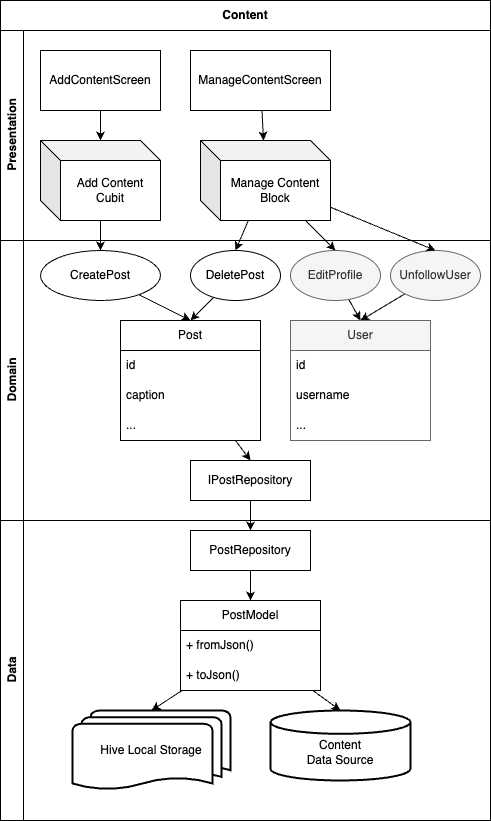

The diagram above was exported from draw.io. Its source (the exported page's mxGraphModel, read from the mxfile embedded in the PNG):
<mxGraphModel dx="667" dy="412" grid="1" gridSize="10" guides="1" tooltips="1" connect="1" arrows="1" fold="1" page="1" pageScale="1" pageWidth="850" pageHeight="1100" math="0" shadow="0">
  <root>
    <mxCell id="0" />
    <mxCell id="1" parent="0" />
    <mxCell id="2" value="Content" style="swimlane;whiteSpace=wrap;html=1;startSize=30;" parent="1" vertex="1">
      <mxGeometry x="40" y="40" width="490" height="820" as="geometry" />
    </mxCell>
    <mxCell id="3" value="Presentation" style="swimlane;horizontal=0;whiteSpace=wrap;html=1;" parent="2" vertex="1">
      <mxGeometry y="30" width="490" height="210" as="geometry" />
    </mxCell>
    <mxCell id="31" style="edgeStyle=none;html=1;" edge="1" parent="3" source="6" target="8">
      <mxGeometry relative="1" as="geometry" />
    </mxCell>
    <mxCell id="6" value="AddContentScreen" style="rounded=0;whiteSpace=wrap;html=1;" parent="3" vertex="1">
      <mxGeometry x="40" y="20" width="120" height="60" as="geometry" />
    </mxCell>
    <mxCell id="32" style="edgeStyle=none;html=1;" edge="1" parent="3" source="7" target="9">
      <mxGeometry relative="1" as="geometry" />
    </mxCell>
    <mxCell id="7" value="ManageContentScreen" style="rounded=0;whiteSpace=wrap;html=1;" vertex="1" parent="3">
      <mxGeometry x="190" y="20" width="140" height="60" as="geometry" />
    </mxCell>
    <mxCell id="8" value="Add Content Cubit" style="shape=cube;whiteSpace=wrap;html=1;boundedLbl=1;backgroundOutline=1;darkOpacity=0.05;darkOpacity2=0.1;" vertex="1" parent="3">
      <mxGeometry x="40" y="110" width="120" height="80" as="geometry" />
    </mxCell>
    <mxCell id="9" value="Manage Content Block" style="shape=cube;whiteSpace=wrap;html=1;boundedLbl=1;backgroundOutline=1;darkOpacity=0.05;darkOpacity2=0.1;" vertex="1" parent="3">
      <mxGeometry x="200" y="110" width="130" height="80" as="geometry" />
    </mxCell>
    <mxCell id="4" value="Domain" style="swimlane;horizontal=0;whiteSpace=wrap;html=1;" parent="2" vertex="1">
      <mxGeometry y="240" width="490" height="280" as="geometry" />
    </mxCell>
    <mxCell id="38" style="edgeStyle=none;html=1;entryX=0.5;entryY=0;entryDx=0;entryDy=0;" edge="1" parent="4" source="10" target="15">
      <mxGeometry relative="1" as="geometry" />
    </mxCell>
    <mxCell id="10" value="CreatePost" style="ellipse;whiteSpace=wrap;html=1;" vertex="1" parent="4">
      <mxGeometry x="40" y="10" width="120" height="50" as="geometry" />
    </mxCell>
    <mxCell id="37" style="edgeStyle=none;html=1;entryX=0.5;entryY=0;entryDx=0;entryDy=0;" edge="1" parent="4" source="11" target="15">
      <mxGeometry relative="1" as="geometry" />
    </mxCell>
    <mxCell id="11" value="DeletePost" style="ellipse;whiteSpace=wrap;html=1;" vertex="1" parent="4">
      <mxGeometry x="190" y="10" width="90" height="50" as="geometry" />
    </mxCell>
    <mxCell id="39" style="edgeStyle=none;html=1;entryX=0.5;entryY=0;entryDx=0;entryDy=0;" edge="1" parent="4" source="12" target="19">
      <mxGeometry relative="1" as="geometry" />
    </mxCell>
    <mxCell id="12" value="EditProfile" style="ellipse;whiteSpace=wrap;html=1;fillColor=#f5f5f5;fontColor=#333333;strokeColor=#666666;" vertex="1" parent="4">
      <mxGeometry x="290" y="10" width="90" height="50" as="geometry" />
    </mxCell>
    <mxCell id="40" style="edgeStyle=none;html=1;entryX=0.5;entryY=0;entryDx=0;entryDy=0;" edge="1" parent="4" source="13" target="19">
      <mxGeometry relative="1" as="geometry" />
    </mxCell>
    <mxCell id="13" value="UnfollowUser" style="ellipse;whiteSpace=wrap;html=1;fillColor=#f5f5f5;fontColor=#333333;strokeColor=#666666;" vertex="1" parent="4">
      <mxGeometry x="390" y="10" width="90" height="50" as="geometry" />
    </mxCell>
    <mxCell id="41" style="edgeStyle=none;html=1;entryX=0.5;entryY=0;entryDx=0;entryDy=0;" edge="1" parent="4" source="15" target="23">
      <mxGeometry relative="1" as="geometry" />
    </mxCell>
    <mxCell id="15" value="Post" style="swimlane;fontStyle=0;childLayout=stackLayout;horizontal=1;startSize=30;horizontalStack=0;resizeParent=1;resizeParentMax=0;resizeLast=0;collapsible=1;marginBottom=0;whiteSpace=wrap;html=1;" vertex="1" parent="4">
      <mxGeometry x="120" y="80" width="140" height="120" as="geometry" />
    </mxCell>
    <mxCell id="16" value="id" style="text;strokeColor=none;fillColor=none;align=left;verticalAlign=middle;spacingLeft=4;spacingRight=4;overflow=hidden;points=[[0,0.5],[1,0.5]];portConstraint=eastwest;rotatable=0;whiteSpace=wrap;html=1;" vertex="1" parent="15">
      <mxGeometry y="30" width="140" height="30" as="geometry" />
    </mxCell>
    <mxCell id="17" value="caption" style="text;strokeColor=none;fillColor=none;align=left;verticalAlign=middle;spacingLeft=4;spacingRight=4;overflow=hidden;points=[[0,0.5],[1,0.5]];portConstraint=eastwest;rotatable=0;whiteSpace=wrap;html=1;" vertex="1" parent="15">
      <mxGeometry y="60" width="140" height="30" as="geometry" />
    </mxCell>
    <mxCell id="18" value="..." style="text;strokeColor=none;fillColor=none;align=left;verticalAlign=middle;spacingLeft=4;spacingRight=4;overflow=hidden;points=[[0,0.5],[1,0.5]];portConstraint=eastwest;rotatable=0;whiteSpace=wrap;html=1;" vertex="1" parent="15">
      <mxGeometry y="90" width="140" height="30" as="geometry" />
    </mxCell>
    <mxCell id="19" value="User" style="swimlane;fontStyle=0;childLayout=stackLayout;horizontal=1;startSize=30;horizontalStack=0;resizeParent=1;resizeParentMax=0;resizeLast=0;collapsible=1;marginBottom=0;whiteSpace=wrap;html=1;fillColor=#f5f5f5;fontColor=#333333;strokeColor=#666666;" vertex="1" parent="4">
      <mxGeometry x="290" y="80" width="140" height="120" as="geometry" />
    </mxCell>
    <mxCell id="20" value="id" style="text;strokeColor=none;fillColor=none;align=left;verticalAlign=middle;spacingLeft=4;spacingRight=4;overflow=hidden;points=[[0,0.5],[1,0.5]];portConstraint=eastwest;rotatable=0;whiteSpace=wrap;html=1;" vertex="1" parent="19">
      <mxGeometry y="30" width="140" height="30" as="geometry" />
    </mxCell>
    <mxCell id="21" value="username" style="text;strokeColor=none;fillColor=none;align=left;verticalAlign=middle;spacingLeft=4;spacingRight=4;overflow=hidden;points=[[0,0.5],[1,0.5]];portConstraint=eastwest;rotatable=0;whiteSpace=wrap;html=1;" vertex="1" parent="19">
      <mxGeometry y="60" width="140" height="30" as="geometry" />
    </mxCell>
    <mxCell id="22" value="..." style="text;strokeColor=none;fillColor=none;align=left;verticalAlign=middle;spacingLeft=4;spacingRight=4;overflow=hidden;points=[[0,0.5],[1,0.5]];portConstraint=eastwest;rotatable=0;whiteSpace=wrap;html=1;" vertex="1" parent="19">
      <mxGeometry y="90" width="140" height="30" as="geometry" />
    </mxCell>
    <mxCell id="23" value="IPostRepository" style="rounded=0;whiteSpace=wrap;html=1;" vertex="1" parent="4">
      <mxGeometry x="190" y="220" width="120" height="40" as="geometry" />
    </mxCell>
    <mxCell id="5" value="Data" style="swimlane;horizontal=0;whiteSpace=wrap;html=1;" parent="2" vertex="1">
      <mxGeometry y="520" width="490" height="300" as="geometry" />
    </mxCell>
    <mxCell id="43" style="edgeStyle=none;html=1;entryX=0.5;entryY=0;entryDx=0;entryDy=0;" edge="1" parent="5" source="24" target="25">
      <mxGeometry relative="1" as="geometry" />
    </mxCell>
    <mxCell id="24" value="PostRepository" style="rounded=0;whiteSpace=wrap;html=1;" vertex="1" parent="5">
      <mxGeometry x="190" y="10" width="120" height="40" as="geometry" />
    </mxCell>
    <mxCell id="44" style="edgeStyle=none;html=1;entryX=0.5;entryY=0;entryDx=0;entryDy=0;entryPerimeter=0;" edge="1" parent="5" source="25" target="29">
      <mxGeometry relative="1" as="geometry" />
    </mxCell>
    <mxCell id="45" style="edgeStyle=none;html=1;entryX=0.5;entryY=0;entryDx=0;entryDy=0;entryPerimeter=0;" edge="1" parent="5" source="25" target="30">
      <mxGeometry relative="1" as="geometry" />
    </mxCell>
    <mxCell id="25" value="PostModel" style="swimlane;fontStyle=0;childLayout=stackLayout;horizontal=1;startSize=30;horizontalStack=0;resizeParent=1;resizeParentMax=0;resizeLast=0;collapsible=1;marginBottom=0;whiteSpace=wrap;html=1;" vertex="1" parent="5">
      <mxGeometry x="180" y="80" width="140" height="90" as="geometry" />
    </mxCell>
    <mxCell id="26" value="+ fromJson()" style="text;strokeColor=none;fillColor=none;align=left;verticalAlign=middle;spacingLeft=4;spacingRight=4;overflow=hidden;points=[[0,0.5],[1,0.5]];portConstraint=eastwest;rotatable=0;whiteSpace=wrap;html=1;" vertex="1" parent="25">
      <mxGeometry y="30" width="140" height="30" as="geometry" />
    </mxCell>
    <mxCell id="27" value="+ toJson()" style="text;strokeColor=none;fillColor=none;align=left;verticalAlign=middle;spacingLeft=4;spacingRight=4;overflow=hidden;points=[[0,0.5],[1,0.5]];portConstraint=eastwest;rotatable=0;whiteSpace=wrap;html=1;" vertex="1" parent="25">
      <mxGeometry y="60" width="140" height="30" as="geometry" />
    </mxCell>
    <mxCell id="29" value="Hive Local Storage" style="strokeWidth=2;html=1;shape=mxgraph.flowchart.multi-document;whiteSpace=wrap;" vertex="1" parent="5">
      <mxGeometry x="72" y="190" width="158" height="80" as="geometry" />
    </mxCell>
    <mxCell id="30" value="&lt;br&gt;Content &lt;br&gt;Data Source" style="strokeWidth=2;html=1;shape=mxgraph.flowchart.database;whiteSpace=wrap;" vertex="1" parent="5">
      <mxGeometry x="270" y="190" width="140" height="70" as="geometry" />
    </mxCell>
    <mxCell id="33" style="edgeStyle=none;html=1;entryX=0.5;entryY=0;entryDx=0;entryDy=0;" edge="1" parent="2" source="8" target="10">
      <mxGeometry relative="1" as="geometry" />
    </mxCell>
    <mxCell id="34" style="edgeStyle=none;html=1;entryX=0.5;entryY=0;entryDx=0;entryDy=0;" edge="1" parent="2" source="9" target="11">
      <mxGeometry relative="1" as="geometry" />
    </mxCell>
    <mxCell id="35" style="edgeStyle=none;html=1;entryX=0.5;entryY=0;entryDx=0;entryDy=0;" edge="1" parent="2" source="9" target="12">
      <mxGeometry relative="1" as="geometry">
        <mxPoint x="280" y="240" as="targetPoint" />
      </mxGeometry>
    </mxCell>
    <mxCell id="36" style="edgeStyle=none;html=1;entryX=0.5;entryY=0;entryDx=0;entryDy=0;" edge="1" parent="2" source="9" target="13">
      <mxGeometry relative="1" as="geometry" />
    </mxCell>
    <mxCell id="42" style="edgeStyle=none;html=1;" edge="1" parent="2" source="23" target="24">
      <mxGeometry relative="1" as="geometry" />
    </mxCell>
  </root>
</mxGraphModel>